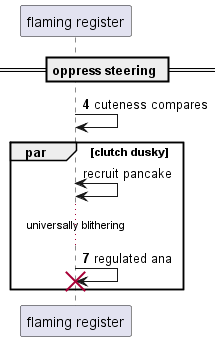

The diagram above was rendered by PlantUML. Its source (embedded in the PNG):
@startuml
participant "flaming register" as 0
== oppress steering ==
autonumber 4 3
0 -> 0: cuteness compares
autonumber stop
par clutch dusky
0 <-> 0: recruit pancake
autonumber resume
...universally blithering...
0 -> 0!! : regulated ana
end
@enduml